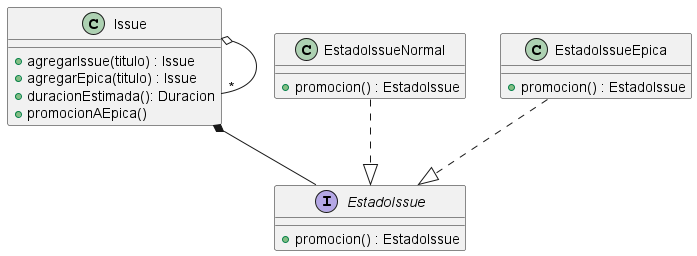

The diagram above was rendered by PlantUML. Its source (embedded in the PNG):
@startuml

class Issue {
+agregarIssue(titulo) : Issue
+agregarEpica(titulo) : Issue
+duracionEstimada(): Duracion
+promocionAEpica()
}

interface EstadoIssue {
+promocion() : EstadoIssue
}

class EstadoIssueNormal {
+promocion() : EstadoIssue
}

class EstadoIssueEpica {
+promocion() : EstadoIssue
}

Issue *-- EstadoIssue
Issue o-- "*" Issue
EstadoIssueNormal ..|> EstadoIssue
EstadoIssueEpica ..|> EstadoIssue


@enduml